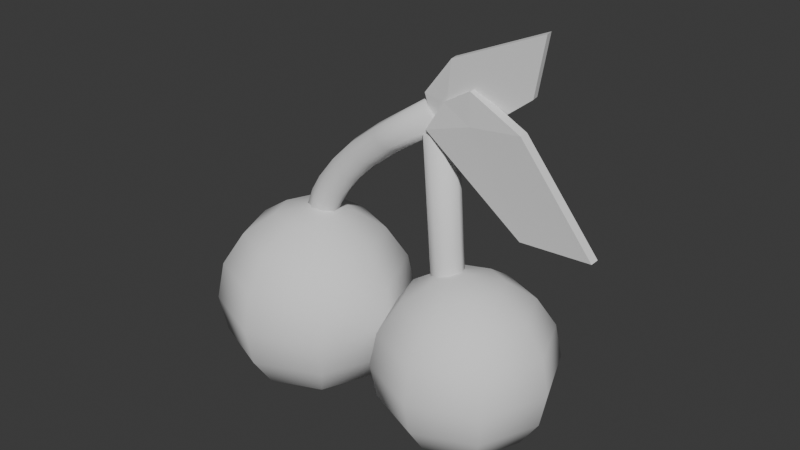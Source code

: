 # Source: CherryItem.blend  (saved by Blender 4.2.66; exported with 4.5.12 LTS)
import bpy
from mathutils import Matrix  # noqa: F401  (used for matrix-valued properties, if any)

bpy.ops.wm.read_factory_settings(use_empty=True)
scene = bpy.context.scene
scene.name = 'Scene'

# ---- collections
col_collection = bpy.data.collections.new('Collection'); scene.collection.children.link(col_collection)

# ---- world
world_world = bpy.data.worlds.new('World'); scene.world = world_world
world_world.use_nodes = True; world_world.node_tree.nodes.clear()
_N = world_world.node_tree.nodes; _L = world_world.node_tree.links
n0 = _N.new('ShaderNodeOutputWorld'); n0.name = 'World Output'; n0.location = (300, 300)
n1 = _N.new('ShaderNodeBackground'); n1.name = 'Background'; n1.location = (10, 300)
n1.inputs[0].default_value = (0.05088, 0.05088, 0.05088, 1.0)
_L.new(n1.outputs[0], n0.inputs[0])
n0.is_active_output = True
world_world.color = (0.05088, 0.05088, 0.05088)
world_world.sun_shadow_jitter_overblur = 0.0

# ---- meshes
me_cutegiantcherry = bpy.data.meshes.new('CuteGiantCherry')
me_cutegiantcherry.from_pydata([(-0.6211, 0.2141, 0.1358), (-0.4312, 0.404, -0.04359), (-0.3044, 0.5309, -0.3121), (-0.2598, 0.5754, -0.6289), (-0.3044, 0.5309, -0.9456), (-0.4312, 0.404, -1.214), (-0.6211, 0.2141, -1.394), (-0.5283, -0.009871, 0.1358), (-0.2598, -0.009871, -0.04359), (-0.08039, -0.009871, -0.3121), (-0.01738, -0.009871, -0.6289), (-0.08039, -0.009871, -0.9456), (-0.2598, -0.009871, -1.214), (-0.5283, -0.009871, -1.394), (-0.6211, -0.2339, 0.1358), (-0.4312, -0.4237, -0.04359), (-0.3044, -0.5506, -0.3121), (-0.2598, -0.5952, -0.6289), (-0.3044, -0.5506, -0.9456), (-0.4312, -0.4237, -1.214), (-0.6211, -0.2339, -1.394), (-0.8451, -0.3266, 0.1358), (-0.8451, -0.5952, -0.04359), (-0.8451, -0.7746, -0.3121), (-0.8451, -0.8376, -0.6289), (-0.8451, -0.7746, -0.9456), (-0.8451, -0.5952, -1.214), (-0.8451, -0.3266, -1.394), (-1.069, -0.2339, 0.1358), (-1.259, -0.4237, -0.04359), (-1.386, -0.5506, -0.3121), (-1.43, -0.5952, -0.6289), (-1.386, -0.5506, -0.9456), (-1.259, -0.4237, -1.214), (-1.069, -0.2339, -1.394), (-1.162, -0.009871, 0.1358), (-1.43, -0.009871, -0.04359), (-1.61, -0.009871, -0.3121), (-1.673, -0.009871, -0.6289), (-1.61, -0.009871, -0.9456), (-1.43, -0.009871, -1.214), (-1.162, -0.009871, -1.394), (-1.069, 0.2141, 0.1358), (-1.259, 0.404, -0.04359), (-1.386, 0.5309, -0.3121), (-1.43, 0.5754, -0.6289), (-1.386, 0.5309, -0.9456), (-1.259, 0.404, -1.214), (-1.069, 0.2141, -1.394), (-0.8451, -0.009871, -1.457), (-0.8451, -0.009871, 0.1988), (-0.8451, 0.3069, 0.1358), (-0.8451, 0.5754, -0.04359), (-0.8451, 0.7548, -0.3121), (-0.8451, 0.8179, -0.6289), (-0.8451, 0.7548, -0.9456), (-0.8451, 0.5754, -1.214), (-0.8451, 0.3069, -1.394), (0.9138, 0.19, 0.03719), (1.083, 0.3594, -0.1229), (1.196, 0.4726, -0.3625), (1.236, 0.5124, -0.6452), (1.196, 0.4726, -0.9278), (1.083, 0.3594, -1.167), (0.9138, 0.19, -1.328), (0.9965, -0.009871, 0.03719), (1.236, -0.009871, -0.1229), (1.396, -0.009871, -0.3625), (1.452, -0.009871, -0.6452), (1.396, -0.009871, -0.9278), (1.236, -0.009871, -1.167), (0.9965, -0.009871, -1.328), (0.9138, -0.2097, 0.03719), (1.083, -0.3792, -0.1229), (1.196, -0.4924, -0.3625), (1.236, -0.5321, -0.6452), (1.196, -0.4924, -0.9278), (1.083, -0.3792, -1.167), (0.9138, -0.2097, -1.328), (0.7139, -0.2925, 0.03719), (0.7139, -0.5321, -0.1229), (0.7139, -0.6922, -0.3625), (0.7139, -0.7485, -0.6452), (0.7139, -0.6922, -0.9278), (0.7139, -0.5321, -1.167), (0.7139, -0.2925, -1.328), (0.514, -0.2097, 0.03719), (0.3446, -0.3792, -0.1229), (0.2314, -0.4924, -0.3625), (0.1916, -0.5321, -0.6452), (0.2314, -0.4924, -0.9278), (0.3446, -0.3792, -1.167), (0.514, -0.2097, -1.328), (0.4313, -0.009871, 0.03719), (0.1916, -0.009871, -0.1229), (0.03154, -0.009871, -0.3625), (-0.02468, -0.009871, -0.6452), (0.03154, -0.009871, -0.9278), (0.1916, -0.009871, -1.167), (0.4313, -0.009871, -1.328), (0.514, 0.19, 0.03719), (0.3446, 0.3594, -0.1229), (0.2314, 0.4726, -0.3625), (0.1916, 0.5124, -0.6452), (0.2314, 0.4726, -0.9278), (0.3446, 0.3594, -1.167), (0.514, 0.19, -1.328), (0.7139, -0.009871, -1.384), (0.7139, -0.009871, 0.09342), (0.7139, 0.2728, 0.03719), (0.7139, 0.5124, -0.1229), (0.7139, 0.6725, -0.3625), (0.7139, 0.7287, -0.6452), (0.7139, 0.6725, -0.9278), (0.7139, 0.5124, -1.167), (0.7139, 0.2728, -1.328), (0.5629, 0.0331, -0.9274), (0.3992, 0.0331, 1.202), (0.5629, 0.1633, -0.9274), (0.3992, 0.1633, 1.202), (0.6557, 0.1252, -0.9203), (0.492, 0.1252, 1.209), (0.6941, 0.0331, -0.9173), (0.5304, 0.0331, 1.212), (0.6557, -0.059, -0.9203), (0.492, -0.059, 1.209), (0.5629, -0.09715, -0.9274), (0.3992, -0.09715, 1.202), (0.47, -0.059, -0.9346), (0.3064, -0.059, 1.195), (0.4316, 0.0331, -0.9375), (0.2679, 0.0331, 1.192), (0.47, 0.1252, -0.9346), (0.3064, 0.1252, 1.195), (-1.004, 0.09696, -0.2562), (0.4286, -0.01213, 1.32), (-0.9792, 0.2179, -0.2618), (0.4535, 0.1088, 1.315), (-0.9187, 0.1742, -0.3229), (0.5139, 0.06513, 1.254), (-0.9082, 0.08527, -0.3449), (0.5244, -0.02382, 1.232), (-0.9539, 0.003173, -0.315), (0.4788, -0.1059, 1.262), (-1.029, -0.02399, -0.2506), (0.4037, -0.1331, 1.326), (-1.089, 0.0197, -0.1895), (0.3433, -0.08938, 1.387), (-1.1, 0.1086, -0.1675), (0.3328, -0.0004378, 1.409), (-1.054, 0.1907, -0.1974), (0.3784, 0.08166, 1.379), (-0.053, 0.1428, 0.9725), (0.007476, 0.09907, 0.9114), (0.01796, 0.01012, 0.8893), (-0.02768, -0.07197, 0.9192), (-0.1027, -0.09913, 0.9836), (-0.1632, -0.05544, 1.045), (-0.1737, 0.0335, 1.067), (-0.128, 0.1156, 1.037), (-0.5876, 0.1291, 0.3444), (-0.5771, 0.04016, 0.3223), (-0.6228, -0.04194, 0.3522), (-0.6978, -0.0691, 0.4166), (-0.7583, -0.02541, 0.4777), (-0.7688, 0.06354, 0.4998), (-0.7231, 0.1456, 0.4698), (-0.6481, 0.1728, 0.4055), (-0.3138, 0.1591, 0.7707), (-0.2533, 0.1155, 0.7096), (-0.2429, 0.02651, 0.6876), (-0.2885, -0.05559, 0.7175), (-0.3635, -0.08275, 0.7819), (-0.424, -0.03906, 0.843), (-0.4345, 0.04989, 0.865), (-0.3889, 0.132, 0.8351), (-0.43, 0.1223, 0.5378), (-0.4195, 0.03331, 0.5158), (-0.4651, -0.04879, 0.5457), (-0.5402, -0.07595, 0.61), (-0.6006, -0.03226, 0.6711), (-0.6111, 0.05669, 0.6932), (-0.5655, 0.1388, 0.6633), (-0.4904, 0.1659, 0.5989), (-0.6824, 0.14, 0.1991), (-0.672, 0.05101, 0.177), (-0.7176, -0.03109, 0.2069), (-0.7926, -0.05825, 0.2713), (-0.8531, -0.01456, 0.3324), (-0.8636, 0.07439, 0.3544), (-0.8179, 0.1565, 0.3245), (-0.7429, 0.1836, 0.2602), (0.7767, -0.07074, 1.331), (0.7722, -0.1374, 1.324), (0.7666, -0.05998, 1.581), (0.7621, -0.1266, 1.574), (1.198, -0.0824, 1.379), (1.193, -0.149, 1.372), (1.766, -0.02862, 0.6086), (1.761, -0.09524, 0.6016), (1.19, -0.01697, 0.5758), (1.186, -0.08359, 0.5687), (0.3932, -0.05909, 1.211), (0.3887, -0.1257, 1.204), (0.538, -0.04832, 1.446), (0.5334, -0.1149, 1.439), (0.5396, -0.04322, 1.426), (0.5442, -0.0967, 1.421), (0.3427, -0.03458, 1.465), (0.3474, -0.08806, 1.46), (0.5815, -0.05257, 1.763), (0.5861, -0.1061, 1.759), (1.289, -0.009404, 2.062), (1.294, -0.06288, 2.057), (1.207, -4.917e-05, 1.607), (1.212, -0.05353, 1.602), (0.5615, -0.03386, 1.104), (0.5661, -0.08734, 1.099), (0.4052, -0.02522, 1.261), (0.4099, -0.0787, 1.256)], [], [(52, 51, 0, 1), (57, 56, 5, 6), (55, 54, 3, 4), (53, 52, 1, 2), (51, 50, 0), (49, 57, 6), (56, 55, 4, 5), (54, 53, 2, 3), (4, 3, 10, 11), (2, 1, 8, 9), (0, 50, 7), (49, 6, 13), (5, 4, 11, 12), (3, 2, 9, 10), (1, 0, 7, 8), (6, 5, 12, 13), (49, 13, 20), (12, 11, 18, 19), (10, 9, 16, 17), (8, 7, 14, 15), (13, 12, 19, 20), (11, 10, 17, 18), (9, 8, 15, 16), (7, 50, 14), (17, 16, 23, 24), (15, 14, 21, 22), (20, 19, 26, 27), (18, 17, 24, 25), (16, 15, 22, 23), (14, 50, 21), (49, 20, 27), (19, 18, 25, 26), (27, 26, 33, 34), (25, 24, 31, 32), (23, 22, 29, 30), (21, 50, 28), (49, 27, 34), (26, 25, 32, 33), (24, 23, 30, 31), (22, 21, 28, 29), (30, 29, 36, 37), (28, 50, 35), (49, 34, 41), (33, 32, 39, 40), (31, 30, 37, 38), (29, 28, 35, 36), (34, 33, 40, 41), (32, 31, 38, 39), (49, 41, 48), (40, 39, 46, 47), (38, 37, 44, 45), (36, 35, 42, 43), (41, 40, 47, 48), (39, 38, 45, 46), (37, 36, 43, 44), (35, 50, 42), (43, 42, 51, 52), (48, 47, 56, 57), (46, 45, 54, 55), (44, 43, 52, 53), (42, 50, 51), (49, 48, 57), (47, 46, 55, 56), (45, 44, 53, 54), (110, 109, 58, 59), (115, 114, 63, 64), (113, 112, 61, 62), (111, 110, 59, 60), (109, 108, 58), (107, 115, 64), (114, 113, 62, 63), (112, 111, 60, 61), (62, 61, 68, 69), (60, 59, 66, 67), (58, 108, 65), (107, 64, 71), (63, 62, 69, 70), (61, 60, 67, 68), (59, 58, 65, 66), (64, 63, 70, 71), (107, 71, 78), (70, 69, 76, 77), (68, 67, 74, 75), (66, 65, 72, 73), (71, 70, 77, 78), (69, 68, 75, 76), (67, 66, 73, 74), (65, 108, 72), (75, 74, 81, 82), (73, 72, 79, 80), (78, 77, 84, 85), (76, 75, 82, 83), (74, 73, 80, 81), (72, 108, 79), (107, 78, 85), (77, 76, 83, 84), (85, 84, 91, 92), (83, 82, 89, 90), (81, 80, 87, 88), (79, 108, 86), (107, 85, 92), (84, 83, 90, 91), (82, 81, 88, 89), (80, 79, 86, 87), (88, 87, 94, 95), (86, 108, 93), (107, 92, 99), (91, 90, 97, 98), (89, 88, 95, 96), (87, 86, 93, 94), (92, 91, 98, 99), (90, 89, 96, 97), (107, 99, 106), (98, 97, 104, 105), (96, 95, 102, 103), (94, 93, 100, 101), (99, 98, 105, 106), (97, 96, 103, 104), (95, 94, 101, 102), (93, 108, 100), (101, 100, 109, 110), (106, 105, 114, 115), (104, 103, 112, 113), (102, 101, 110, 111), (100, 108, 109), (107, 106, 115), (105, 104, 113, 114), (103, 102, 111, 112), (116, 118, 120), (117, 121, 119), (118, 119, 121, 120), (116, 120, 122), (117, 123, 121), (120, 121, 123, 122), (116, 122, 124), (117, 125, 123), (122, 123, 125, 124), (116, 124, 126), (117, 127, 125), (124, 125, 127, 126), (116, 126, 128), (117, 129, 127), (126, 127, 129, 128), (116, 128, 130), (117, 131, 129), (128, 129, 131, 130), (116, 130, 132), (117, 133, 131), (130, 131, 133, 132), (116, 132, 118), (117, 119, 133), (132, 133, 119, 118), (134, 136, 138), (135, 139, 137), (152, 137, 139, 153), (134, 138, 140), (135, 141, 139), (153, 139, 141, 154), (134, 140, 142), (135, 143, 141), (154, 141, 143, 155), (134, 142, 144), (135, 145, 143), (155, 143, 145, 156), (134, 144, 146), (135, 147, 145), (156, 145, 147, 157), (134, 146, 148), (135, 149, 147), (157, 147, 149, 158), (134, 148, 150), (135, 151, 149), (158, 149, 151, 159), (134, 150, 136), (135, 137, 151), (159, 151, 137, 152), (175, 159, 152, 168), (174, 158, 159, 175), (173, 157, 158, 174), (172, 156, 157, 173), (171, 155, 156, 172), (170, 154, 155, 171), (169, 153, 154, 170), (168, 152, 153, 169), (191, 167, 160, 184), (184, 160, 161, 185), (185, 161, 162, 186), (186, 162, 163, 187), (187, 163, 164, 188), (188, 164, 165, 189), (189, 165, 166, 190), (190, 166, 167, 191), (183, 168, 169, 176), (176, 169, 170, 177), (177, 170, 171, 178), (178, 171, 172, 179), (179, 172, 173, 180), (180, 173, 174, 181), (181, 174, 175, 182), (182, 175, 168, 183), (166, 182, 183, 167), (165, 181, 182, 166), (164, 180, 181, 165), (163, 179, 180, 164), (162, 178, 179, 163), (161, 177, 178, 162), (160, 176, 177, 161), (167, 183, 176, 160), (150, 190, 191, 136), (148, 189, 190, 150), (146, 188, 189, 148), (144, 187, 188, 146), (142, 186, 187, 144), (140, 185, 186, 142), (138, 184, 185, 140), (136, 191, 184, 138), (192, 194, 196), (193, 197, 195), (194, 195, 197, 196), (192, 196, 198), (193, 199, 197), (196, 197, 199, 198), (192, 198, 200), (193, 201, 199), (198, 199, 201, 200), (192, 200, 202), (193, 203, 201), (200, 201, 203, 202), (192, 202, 204), (193, 205, 203), (202, 203, 205, 204), (192, 204, 194), (193, 195, 205), (204, 205, 195, 194), (206, 208, 210), (207, 211, 209), (208, 209, 211, 210), (206, 210, 212), (207, 213, 211), (210, 211, 213, 212), (206, 212, 214), (207, 215, 213), (212, 213, 215, 214), (206, 214, 216), (207, 217, 215), (214, 215, 217, 216), (206, 216, 218), (207, 219, 217), (216, 217, 219, 218), (206, 218, 208), (207, 209, 219), (218, 219, 209, 208)])
me_cutegiantcherry.polygons.foreach_set('use_smooth', [1, 1, 1, 1, 1, 1, 1, 1, 1, 1, 1, 1, 1, 1, 1, 1, 1, 1, 1, 1, 1, 1, 1, 1, 1, 1, 1, 1, 1, 1, 1, 1, 1, 1, 1, 1, 1, 1, 1, 1, 1, 1, 1, 1, 1, 1, 1, 1, 1, 1, 1, 1, 1, 1, 1, 1, 1, 1, 1, 1, 1, 1, 1, 1, 1, 1, 1, 1, 1, 1, 1, 1, 1, 1, 1, 1, 1, 1, 1, 1, 1, 1, 1, 1, 1, 1, 1, 1, 1, 1, 1, 1, 1, 1, 1, 1, 1, 1, 1, 1, 1, 1, 1, 1, 1, 1, 1, 1, 1, 1, 1, 1, 1, 1, 1, 1, 1, 1, 1, 1, 1, 1, 1, 1, 1, 1, 1, 1, 1, 1, 1, 1, 1, 1, 1, 1, 1, 1, 1, 1, 1, 1, 1, 1, 1, 1, 1, 1, 1, 1, 1, 1, 1, 1, 1, 1, 1, 1, 1, 1, 1, 1, 1, 1, 1, 1, 1, 1, 1, 1, 1, 1, 1, 1, 1, 1, 1, 1, 1, 1, 1, 1, 1, 1, 1, 1, 1, 1, 1, 1, 1, 1, 1, 1, 1, 1, 1, 1, 1, 1, 1, 1, 1, 1, 1, 1, 1, 1, 1, 1, 1, 1, 1, 1, 1, 1, 0, 0, 0, 0, 0, 0, 0, 0, 0, 0, 0, 0, 0, 0, 0, 0, 0, 0, 0, 0, 0, 0, 0, 0, 0, 0, 0, 0, 0, 0, 0, 0, 0, 0, 0, 0])
_uv = me_cutegiantcherry.uv_layers.new(name='UVMap')
_uv.uv.foreach_set('vector', [0.75, 0.75, 0.75, 0.875, 0.625, 0.875, 0.625, 0.75, 0.75, 0.125, 0.75, 0.25, 0.625, 0.25, 0.625, 0.125, 0.75, 0.375, 0.75, 0.5, 0.625, 0.5, 0.625, 0.375, 0.75, 0.625, 0.75, 0.75, 0.625, 0.75, 0.625, 0.625, 0.75, 0.875, 0.6875, 1.0, 0.625, 0.875, 0.6875, 0.0, 0.75, 0.125, 0.625, 0.125, 0.75, 0.25, 0.75, 0.375, 0.625, 0.375, 0.625, 0.25, 0.75, 0.5, 0.75, 0.625, 0.625, 0.625, 0.625, 0.5, 0.625, 0.375, 0.625, 0.5, 0.5, 0.5, 0.5, 0.375, 0.625, 0.625, 0.625, 0.75, 0.5, 0.75, 0.5, 0.625, 0.625, 0.875, 0.5625, 1.0, 0.5, 0.875, 0.5625, 0.0, 0.625, 0.125, 0.5, 0.125, 0.625, 0.25, 0.625, 0.375, 0.5, 0.375, 0.5, 0.25, 0.625, 0.5, 0.625, 0.625, 0.5, 0.625, 0.5, 0.5, 0.625, 0.75, 0.625, 0.875, 0.5, 0.875, 0.5, 0.75, 0.625, 0.125, 0.625, 0.25, 0.5, 0.25, 0.5, 0.125, 0.4375, 0.0, 0.5, 0.125, 0.375, 0.125, 0.5, 0.25, 0.5, 0.375, 0.375, 0.375, 0.375, 0.25, 0.5, 0.5, 0.5, 0.625, 0.375, 0.625, 0.375, 0.5, 0.5, 0.75, 0.5, 0.875, 0.375, 0.875, 0.375, 0.75, 0.5, 0.125, 0.5, 0.25, 0.375, 0.25, 0.375, 0.125, 0.5, 0.375, 0.5, 0.5, 0.375, 0.5, 0.375, 0.375, 0.5, 0.625, 0.5, 0.75, 0.375, 0.75, 0.375, 0.625, 0.5, 0.875, 0.4375, 1.0, 0.375, 0.875, 0.375, 0.5, 0.375, 0.625, 0.25, 0.625, 0.25, 0.5, 0.375, 0.75, 0.375, 0.875, 0.25, 0.875, 0.25, 0.75, 0.375, 0.125, 0.375, 0.25, 0.25, 0.25, 0.25, 0.125, 0.375, 0.375, 0.375, 0.5, 0.25, 0.5, 0.25, 0.375, 0.375, 0.625, 0.375, 0.75, 0.25, 0.75, 0.25, 0.625, 0.375, 0.875, 0.3125, 1.0, 0.25, 0.875, 0.3125, 0.0, 0.375, 0.125, 0.25, 0.125, 0.375, 0.25, 0.375, 0.375, 0.25, 0.375, 0.25, 0.25, 0.25, 0.125, 0.25, 0.25, 0.125, 0.25, 0.125, 0.125, 0.25, 0.375, 0.25, 0.5, 0.125, 0.5, 0.125, 0.375, 0.25, 0.625, 0.25, 0.75, 0.125, 0.75, 0.125, 0.625, 0.25, 0.875, 0.1875, 1.0, 0.125, 0.875, 0.1875, 0.0, 0.25, 0.125, 0.125, 0.125, 0.25, 0.25, 0.25, 0.375, 0.125, 0.375, 0.125, 0.25, 0.25, 0.5, 0.25, 0.625, 0.125, 0.625, 0.125, 0.5, 0.25, 0.75, 0.25, 0.875, 0.125, 0.875, 0.125, 0.75, 0.125, 0.625, 0.125, 0.75, 0.0, 0.75, 0.0, 0.625, 0.125, 0.875, 0.0625, 1.0, 0.0, 0.875, 0.0625, 0.0, 0.125, 0.125, 0.0, 0.125, 0.125, 0.25, 0.125, 0.375, 0.0, 0.375, 0.0, 0.25, 0.125, 0.5, 0.125, 0.625, 0.0, 0.625, 0.0, 0.5, 0.125, 0.75, 0.125, 0.875, 0.0, 0.875, 0.0, 0.75, 0.125, 0.125, 0.125, 0.25, 0.0, 0.25, 0.0, 0.125, 0.125, 0.375, 0.125, 0.5, 0.0, 0.5, 0.0, 0.375, 0.9375, 0.0, 1.0, 0.125, 0.875, 0.125, 1.0, 0.25, 1.0, 0.375, 0.875, 0.375, 0.875, 0.25, 1.0, 0.5, 1.0, 0.625, 0.875, 0.625, 0.875, 0.5, 1.0, 0.75, 1.0, 0.875, 0.875, 0.875, 0.875, 0.75, 1.0, 0.125, 1.0, 0.25, 0.875, 0.25, 0.875, 0.125, 1.0, 0.375, 1.0, 0.5, 0.875, 0.5, 0.875, 0.375, 1.0, 0.625, 1.0, 0.75, 0.875, 0.75, 0.875, 0.625, 1.0, 0.875, 0.9375, 1.0, 0.875, 0.875, 0.875, 0.75, 0.875, 0.875, 0.75, 0.875, 0.75, 0.75, 0.875, 0.125, 0.875, 0.25, 0.75, 0.25, 0.75, 0.125, 0.875, 0.375, 0.875, 0.5, 0.75, 0.5, 0.75, 0.375, 0.875, 0.625, 0.875, 0.75, 0.75, 0.75, 0.75, 0.625, 0.875, 0.875, 0.8125, 1.0, 0.75, 0.875, 0.8125, 0.0, 0.875, 0.125, 0.75, 0.125, 0.875, 0.25, 0.875, 0.375, 0.75, 0.375, 0.75, 0.25, 0.875, 0.5, 0.875, 0.625, 0.75, 0.625, 0.75, 0.5, 0.75, 0.75, 0.75, 0.875, 0.625, 0.875, 0.625, 0.75, 0.75, 0.125, 0.75, 0.25, 0.625, 0.25, 0.625, 0.125, 0.75, 0.375, 0.75, 0.5, 0.625, 0.5, 0.625, 0.375, 0.75, 0.625, 0.75, 0.75, 0.625, 0.75, 0.625, 0.625, 0.75, 0.875, 0.6875, 1.0, 0.625, 0.875, 0.6875, 0.0, 0.75, 0.125, 0.625, 0.125, 0.75, 0.25, 0.75, 0.375, 0.625, 0.375, 0.625, 0.25, 0.75, 0.5, 0.75, 0.625, 0.625, 0.625, 0.625, 0.5, 0.625, 0.375, 0.625, 0.5, 0.5, 0.5, 0.5, 0.375, 0.625, 0.625, 0.625, 0.75, 0.5, 0.75, 0.5, 0.625, 0.625, 0.875, 0.5625, 1.0, 0.5, 0.875, 0.5625, 0.0, 0.625, 0.125, 0.5, 0.125, 0.625, 0.25, 0.625, 0.375, 0.5, 0.375, 0.5, 0.25, 0.625, 0.5, 0.625, 0.625, 0.5, 0.625, 0.5, 0.5, 0.625, 0.75, 0.625, 0.875, 0.5, 0.875, 0.5, 0.75, 0.625, 0.125, 0.625, 0.25, 0.5, 0.25, 0.5, 0.125, 0.4375, 0.0, 0.5, 0.125, 0.375, 0.125, 0.5, 0.25, 0.5, 0.375, 0.375, 0.375, 0.375, 0.25, 0.5, 0.5, 0.5, 0.625, 0.375, 0.625, 0.375, 0.5, 0.5, 0.75, 0.5, 0.875, 0.375, 0.875, 0.375, 0.75, 0.5, 0.125, 0.5, 0.25, 0.375, 0.25, 0.375, 0.125, 0.5, 0.375, 0.5, 0.5, 0.375, 0.5, 0.375, 0.375, 0.5, 0.625, 0.5, 0.75, 0.375, 0.75, 0.375, 0.625, 0.5, 0.875, 0.4375, 1.0, 0.375, 0.875, 0.375, 0.5, 0.375, 0.625, 0.25, 0.625, 0.25, 0.5, 0.375, 0.75, 0.375, 0.875, 0.25, 0.875, 0.25, 0.75, 0.375, 0.125, 0.375, 0.25, 0.25, 0.25, 0.25, 0.125, 0.375, 0.375, 0.375, 0.5, 0.25, 0.5, 0.25, 0.375, 0.375, 0.625, 0.375, 0.75, 0.25, 0.75, 0.25, 0.625, 0.375, 0.875, 0.3125, 1.0, 0.25, 0.875, 0.3125, 0.0, 0.375, 0.125, 0.25, 0.125, 0.375, 0.25, 0.375, 0.375, 0.25, 0.375, 0.25, 0.25, 0.25, 0.125, 0.25, 0.25, 0.125, 0.25, 0.125, 0.125, 0.25, 0.375, 0.25, 0.5, 0.125, 0.5, 0.125, 0.375, 0.25, 0.625, 0.25, 0.75, 0.125, 0.75, 0.125, 0.625, 0.25, 0.875, 0.1875, 1.0, 0.125, 0.875, 0.1875, 0.0, 0.25, 0.125, 0.125, 0.125, 0.25, 0.25, 0.25, 0.375, 0.125, 0.375, 0.125, 0.25, 0.25, 0.5, 0.25, 0.625, 0.125, 0.625, 0.125, 0.5, 0.25, 0.75, 0.25, 0.875, 0.125, 0.875, 0.125, 0.75, 0.125, 0.625, 0.125, 0.75, 0.0, 0.75, 0.0, 0.625, 0.125, 0.875, 0.0625, 1.0, 0.0, 0.875, 0.0625, 0.0, 0.125, 0.125, 0.0, 0.125, 0.125, 0.25, 0.125, 0.375, 0.0, 0.375, 0.0, 0.25, 0.125, 0.5, 0.125, 0.625, 0.0, 0.625, 0.0, 0.5, 0.125, 0.75, 0.125, 0.875, 0.0, 0.875, 0.0, 0.75, 0.125, 0.125, 0.125, 0.25, 0.0, 0.25, 0.0, 0.125, 0.125, 0.375, 0.125, 0.5, 0.0, 0.5, 0.0, 0.375, 0.9375, 0.0, 1.0, 0.125, 0.875, 0.125, 1.0, 0.25, 1.0, 0.375, 0.875, 0.375, 0.875, 0.25, 1.0, 0.5, 1.0, 0.625, 0.875, 0.625, 0.875, 0.5, 1.0, 0.75, 1.0, 0.875, 0.875, 0.875, 0.875, 0.75, 1.0, 0.125, 1.0, 0.25, 0.875, 0.25, 0.875, 0.125, 1.0, 0.375, 1.0, 0.5, 0.875, 0.5, 0.875, 0.375, 1.0, 0.625, 1.0, 0.75, 0.875, 0.75, 0.875, 0.625, 1.0, 0.875, 0.9375, 1.0, 0.875, 0.875, 0.875, 0.75, 0.875, 0.875, 0.75, 0.875, 0.75, 0.75, 0.875, 0.125, 0.875, 0.25, 0.75, 0.25, 0.75, 0.125, 0.875, 0.375, 0.875, 0.5, 0.75, 0.5, 0.75, 0.375, 0.875, 0.625, 0.875, 0.75, 0.75, 0.75, 0.75, 0.625, 0.875, 0.875, 0.8125, 1.0, 0.75, 0.875, 0.8125, 0.0, 0.875, 0.125, 0.75, 0.125, 0.875, 0.25, 0.875, 0.375, 0.75, 0.375, 0.75, 0.25, 0.875, 0.5, 0.875, 0.625, 0.75, 0.625, 0.75, 0.5, 0.75, 0.25, 0.75, 0.49, 0.9197, 0.4197, 0.25, 0.25, 0.4197, 0.4197, 0.25, 0.49, 1.0, 0.5, 1.0, 1.0, 0.875, 1.0, 0.875, 0.5, 0.75, 0.25, 0.9197, 0.4197, 0.99, 0.25, 0.25, 0.25, 0.49, 0.25, 0.4197, 0.4197, 0.875, 0.5, 0.875, 1.0, 0.75, 1.0, 0.75, 0.5, 0.75, 0.25, 0.99, 0.25, 0.9197, 0.08029, 0.25, 0.25, 0.4197, 0.08029, 0.49, 0.25, 0.75, 0.5, 0.75, 1.0, 0.625, 1.0, 0.625, 0.5, 0.75, 0.25, 0.9197, 0.08029, 0.75, 0.01, 0.25, 0.25, 0.25, 0.01, 0.4197, 0.08029, 0.625, 0.5, 0.625, 1.0, 0.5, 1.0, 0.5, 0.5, 0.75, 0.25, 0.75, 0.01, 0.5803, 0.08029, 0.25, 0.25, 0.08029, 0.08029, 0.25, 0.01, 0.5, 0.5, 0.5, 1.0, 0.375, 1.0, 0.375, 0.5, 0.75, 0.25, 0.5803, 0.08029, 0.51, 0.25, 0.25, 0.25, 0.01, 0.25, 0.08029, 0.08029, 0.375, 0.5, 0.375, 1.0, 0.25, 1.0, 0.25, 0.5, 0.75, 0.25, 0.51, 0.25, 0.5803, 0.4197, 0.25, 0.25, 0.08029, 0.4197, 0.01, 0.25, 0.25, 0.5, 0.25, 1.0, 0.125, 1.0, 0.125, 0.5, 0.75, 0.25, 0.5803, 0.4197, 0.75, 0.49, 0.25, 0.25, 0.25, 0.49, 0.08029, 0.4197, 0.125, 0.5, 0.125, 1.0, 0.0, 1.0, 0.0, 0.5, 0.75, 0.25, 0.75, 0.49, 0.9197, 0.4197, 0.25, 0.25, 0.4197, 0.4197, 0.25, 0.49, 1.0, 0.8444, 1.0, 1.0, 0.875, 1.0, 0.875, 0.8444, 0.75, 0.25, 0.9197, 0.4197, 0.99, 0.25, 0.25, 0.25, 0.49, 0.25, 0.4197, 0.4197, 0.875, 0.8444, 0.875, 1.0, 0.75, 1.0, 0.75, 0.8444, 0.75, 0.25, 0.99, 0.25, 0.9197, 0.08029, 0.25, 0.25, 0.4197, 0.08029, 0.49, 0.25, 0.75, 0.8444, 0.75, 1.0, 0.625, 1.0, 0.625, 0.8444, 0.75, 0.25, 0.9197, 0.08029, 0.75, 0.01, 0.25, 0.25, 0.25, 0.01, 0.4197, 0.08029, 0.625, 0.8444, 0.625, 1.0, 0.5, 1.0, 0.5, 0.8444, 0.75, 0.25, 0.75, 0.01, 0.5803, 0.08029, 0.25, 0.25, 0.08029, 0.08029, 0.25, 0.01, 0.5, 0.8444, 0.5, 1.0, 0.375, 1.0, 0.375, 0.8444, 0.75, 0.25, 0.5803, 0.08029, 0.51, 0.25, 0.25, 0.25, 0.01, 0.25, 0.08029, 0.08029, 0.375, 0.8444, 0.375, 1.0, 0.25, 1.0, 0.25, 0.8444, 0.75, 0.25, 0.51, 0.25, 0.5803, 0.4197, 0.25, 0.25, 0.08029, 0.4197, 0.01, 0.25, 0.25, 0.8444, 0.25, 1.0, 0.125, 1.0, 0.125, 0.8444, 0.75, 0.25, 0.5803, 0.4197, 0.75, 0.49, 0.25, 0.25, 0.25, 0.49, 0.08029, 0.4197, 0.125, 0.8444, 0.125, 1.0, 0.0, 1.0, 0.0, 0.8444, 0.125, 0.7759, 0.125, 0.8444, 0.0, 0.8444, 0.0, 0.7759, 0.25, 0.7759, 0.25, 0.8444, 0.125, 0.8444, 0.125, 0.7759, 0.375, 0.7759, 0.375, 0.8444, 0.25, 0.8444, 0.25, 0.7759, 0.5, 0.7759, 0.5, 0.8444, 0.375, 0.8444, 0.375, 0.7759, 0.625, 0.7759, 0.625, 0.8444, 0.5, 0.8444, 0.5, 0.7759, 0.75, 0.7759, 0.75, 0.8444, 0.625, 0.8444, 0.625, 0.7759, 0.875, 0.7759, 0.875, 0.8444, 0.75, 0.8444, 0.75, 0.7759, 1.0, 0.7759, 1.0, 0.8444, 0.875, 0.8444, 0.875, 0.7759, 1.0, 0.6617, 1.0, 0.7129, 0.875, 0.7129, 0.875, 0.6617, 0.875, 0.6617, 0.875, 0.7129, 0.75, 0.7129, 0.75, 0.6617, 0.75, 0.6617, 0.75, 0.7129, 0.625, 0.7129, 0.625, 0.6617, 0.625, 0.6617, 0.625, 0.7129, 0.5, 0.7129, 0.5, 0.6617, 0.5, 0.6617, 0.5, 0.7129, 0.375, 0.7129, 0.375, 0.6617, 0.375, 0.6617, 0.375, 0.7129, 0.25, 0.7129, 0.25, 0.6617, 0.25, 0.6617, 0.25, 0.7129, 0.125, 0.7129, 0.125, 0.6617, 0.125, 0.6617, 0.125, 0.7129, 0.0, 0.7129, 0.0, 0.6617, 1.0, 0.7445, 1.0, 0.7759, 0.875, 0.7759, 0.875, 0.7445, 0.875, 0.7445, 0.875, 0.7759, 0.75, 0.7759, 0.75, 0.7445, 0.75, 0.7445, 0.75, 0.7759, 0.625, 0.7759, 0.625, 0.7445, 0.625, 0.7445, 0.625, 0.7759, 0.5, 0.7759, 0.5, 0.7445, 0.5, 0.7445, 0.5, 0.7759, 0.375, 0.7759, 0.375, 0.7445, 0.375, 0.7445, 0.375, 0.7759, 0.25, 0.7759, 0.25, 0.7445, 0.25, 0.7445, 0.25, 0.7759, 0.125, 0.7759, 0.125, 0.7445, 0.125, 0.7445, 0.125, 0.7759, 0.0, 0.7759, 0.0, 0.7445, 0.125, 0.7129, 0.125, 0.7445, 0.0, 0.7445, 0.0, 0.7129, 0.25, 0.7129, 0.25, 0.7445, 0.125, 0.7445, 0.125, 0.7129, 0.375, 0.7129, 0.375, 0.7445, 0.25, 0.7445, 0.25, 0.7129, 0.5, 0.7129, 0.5, 0.7445, 0.375, 0.7445, 0.375, 0.7129, 0.625, 0.7129, 0.625, 0.7445, 0.5, 0.7445, 0.5, 0.7129, 0.75, 0.7129, 0.75, 0.7445, 0.625, 0.7445, 0.625, 0.7129, 0.875, 0.7129, 0.875, 0.7445, 0.75, 0.7445, 0.75, 0.7129, 1.0, 0.7129, 1.0, 0.7445, 0.875, 0.7445, 0.875, 0.7129, 0.125, 0.5, 0.125, 0.6617, 0.0, 0.6617, 0.0, 0.5, 0.25, 0.5, 0.25, 0.6617, 0.125, 0.6617, 0.125, 0.5, 0.375, 0.5, 0.375, 0.6617, 0.25, 0.6617, 0.25, 0.5, 0.5, 0.5, 0.5, 0.6617, 0.375, 0.6617, 0.375, 0.5, 0.625, 0.5, 0.625, 0.6617, 0.5, 0.6617, 0.5, 0.5, 0.75, 0.5, 0.75, 0.6617, 0.625, 0.6617, 0.625, 0.5, 0.875, 0.5, 0.875, 0.6617, 0.75, 0.6617, 0.75, 0.5, 1.0, 0.5, 1.0, 0.6617, 0.875, 0.6617, 0.875, 0.5, 0.75, 0.25, 0.75, 0.49, 0.9578, 0.37, 0.25, 0.25, 0.4578, 0.37, 0.25, 0.49, 1.0, 0.5, 1.0, 1.0, 0.8333, 1.0, 0.8333, 0.5, 0.75, 0.25, 0.9578, 0.37, 0.9578, 0.13, 0.25, 0.25, 0.4578, 0.13, 0.4578, 0.37, 0.8333, 0.5, 0.8333, 1.0, 0.6667, 1.0, 0.6667, 0.5, 0.75, 0.25, 0.9578, 0.13, 0.75, 0.01, 0.25, 0.25, 0.25, 0.01, 0.4578, 0.13, 0.6667, 0.5, 0.6667, 1.0, 0.5, 1.0, 0.5, 0.5, 0.75, 0.25, 0.75, 0.01, 0.5422, 0.13, 0.25, 0.25, 0.04215, 0.13, 0.25, 0.01, 0.5, 0.5, 0.5, 1.0, 0.3333, 1.0, 0.3333, 0.5, 0.75, 0.25, 0.5422, 0.13, 0.5422, 0.37, 0.25, 0.25, 0.04215, 0.37, 0.04215, 0.13, 0.3333, 0.5, 0.3333, 1.0, 0.1667, 1.0, 0.1667, 0.5, 0.75, 0.25, 0.5422, 0.37, 0.75, 0.49, 0.25, 0.25, 0.25, 0.49, 0.04215, 0.37, 0.1667, 0.5, 0.1667, 1.0, -8.941e-08, 1.0, -8.941e-08, 0.5, 0.75, 0.25, 0.75, 0.49, 0.9578, 0.37, 0.25, 0.25, 0.4578, 0.37, 0.25, 0.49, 1.0, 0.5, 1.0, 1.0, 0.8333, 1.0, 0.8333, 0.5, 0.75, 0.25, 0.9578, 0.37, 0.9578, 0.13, 0.25, 0.25, 0.4578, 0.13, 0.4578, 0.37, 0.8333, 0.5, 0.8333, 1.0, 0.6667, 1.0, 0.6667, 0.5, 0.75, 0.25, 0.9578, 0.13, 0.75, 0.01, 0.25, 0.25, 0.25, 0.01, 0.4578, 0.13, 0.6667, 0.5, 0.6667, 1.0, 0.5, 1.0, 0.5, 0.5, 0.75, 0.25, 0.75, 0.01, 0.5422, 0.13, 0.25, 0.25, 0.04215, 0.13, 0.25, 0.01, 0.5, 0.5, 0.5, 1.0, 0.3333, 1.0, 0.3333, 0.5, 0.75, 0.25, 0.5422, 0.13, 0.5422, 0.37, 0.25, 0.25, 0.04215, 0.37, 0.04215, 0.13, 0.3333, 0.5, 0.3333, 1.0, 0.1667, 1.0, 0.1667, 0.5, 0.75, 0.25, 0.5422, 0.37, 0.75, 0.49, 0.25, 0.25, 0.25, 0.49, 0.04215, 0.37, 0.1667, 0.5, 0.1667, 1.0, -8.941e-08, 1.0, -8.941e-08, 0.5])
me_cutegiantcherry.update()

# ---- objects
ob_kirbyiten = bpy.data.objects.new('KirbyIten', None)
ob_cutegiantcherry = bpy.data.objects.new('CuteGiantCherry', me_cutegiantcherry)

# ---- transforms, parenting, visibility, modifiers, constraints
ob_kirbyiten.location = (-40.82, 2.9, -0.004557)
ob_kirbyiten.rotation_euler = (1.571, -0.0, -0.0)
ob_kirbyiten.empty_display_type = 'IMAGE'
ob_kirbyiten.empty_display_size = 5.0
ob_cutegiantcherry.location = (-11.21, 0.0, 0.0)
ob_cutegiantcherry.scale = (0.2709, 0.2709, 0.2709)

# ---- collection membership
col_collection.objects.link(ob_kirbyiten)
col_collection.objects.link(ob_cutegiantcherry)

# ---- scene / render settings (as saved in the file)
scene.frame_start = 1; scene.frame_end = 250; scene.frame_set(1)
scene.render.engine = 'BLENDER_EEVEE_NEXT'
bpy.context.view_layer.update()

# ---- added for rendering (the .blend has no active camera and no usable light): camera, sun
cam_auto = bpy.data.cameras.new('AutoCamera')
cam_auto.lens = 50.0
cam_auto.sensor_width = 36.0
cam_auto.clip_end = 1000.0
ob_auto_camera = bpy.data.objects.new('AutoCamera', cam_auto)
scene.collection.objects.link(ob_auto_camera)
ob_auto_camera.location = (-9.89299, -1.56374, 1.12273)
ob_auto_camera.rotation_euler = (1.09748, -7.21219e-08, 0.694738)
scene.camera = ob_auto_camera
light_auto_sun = bpy.data.lights.new('AutoSun', 'SUN')
light_auto_sun.energy = 3.0
light_auto_sun.angle = 0.0523599
ob_auto_sun = bpy.data.objects.new('AutoSun', light_auto_sun)
scene.collection.objects.link(ob_auto_sun)
ob_auto_sun.rotation_euler = (0.872665, 0.174533, 0.523599)
bpy.context.view_layer.update()
